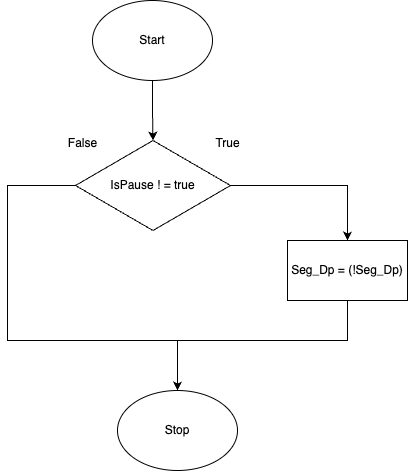

The diagram above was exported from draw.io. Its source (the exported page's mxGraphModel, read from the mxfile embedded in the PNG):
<mxGraphModel dx="788" dy="482" grid="1" gridSize="10" guides="1" tooltips="1" connect="1" arrows="1" fold="1" page="1" pageScale="1" pageWidth="850" pageHeight="1100" math="0" shadow="0">
  <root>
    <mxCell id="0" />
    <mxCell id="1" parent="0" />
    <mxCell id="xVJjWEIst1zZEbFlxGFD-4" value="" style="edgeStyle=orthogonalEdgeStyle;rounded=0;orthogonalLoop=1;jettySize=auto;html=1;" parent="1" source="xVJjWEIst1zZEbFlxGFD-1" target="xVJjWEIst1zZEbFlxGFD-3" edge="1">
      <mxGeometry relative="1" as="geometry" />
    </mxCell>
    <mxCell id="xVJjWEIst1zZEbFlxGFD-9" style="edgeStyle=orthogonalEdgeStyle;rounded=0;orthogonalLoop=1;jettySize=auto;html=1;entryX=0.5;entryY=0;entryDx=0;entryDy=0;" parent="1" source="xVJjWEIst1zZEbFlxGFD-1" target="xVJjWEIst1zZEbFlxGFD-8" edge="1">
      <mxGeometry relative="1" as="geometry">
        <Array as="points">
          <mxPoint x="280" y="205" />
          <mxPoint x="280" y="360" />
          <mxPoint x="450" y="360" />
        </Array>
      </mxGeometry>
    </mxCell>
    <mxCell id="xVJjWEIst1zZEbFlxGFD-1" value="IsPause ! = true" style="rhombus;whiteSpace=wrap;html=1;" parent="1" vertex="1">
      <mxGeometry x="348" y="160" width="155" height="90" as="geometry" />
    </mxCell>
    <mxCell id="xVJjWEIst1zZEbFlxGFD-5" style="edgeStyle=orthogonalEdgeStyle;rounded=0;orthogonalLoop=1;jettySize=auto;html=1;entryX=0.5;entryY=0;entryDx=0;entryDy=0;" parent="1" source="xVJjWEIst1zZEbFlxGFD-2" target="xVJjWEIst1zZEbFlxGFD-1" edge="1">
      <mxGeometry relative="1" as="geometry" />
    </mxCell>
    <mxCell id="xVJjWEIst1zZEbFlxGFD-2" value="Start" style="ellipse;whiteSpace=wrap;html=1;" parent="1" vertex="1">
      <mxGeometry x="365" y="20" width="120" height="80" as="geometry" />
    </mxCell>
    <mxCell id="xVJjWEIst1zZEbFlxGFD-10" style="edgeStyle=orthogonalEdgeStyle;rounded=0;orthogonalLoop=1;jettySize=auto;html=1;entryX=0.5;entryY=0;entryDx=0;entryDy=0;" parent="1" source="xVJjWEIst1zZEbFlxGFD-3" target="xVJjWEIst1zZEbFlxGFD-8" edge="1">
      <mxGeometry relative="1" as="geometry">
        <Array as="points">
          <mxPoint x="620" y="360" />
          <mxPoint x="450" y="360" />
        </Array>
      </mxGeometry>
    </mxCell>
    <mxCell id="xVJjWEIst1zZEbFlxGFD-3" value="Seg_Dp = (!Seg_Dp)" style="whiteSpace=wrap;html=1;" parent="1" vertex="1">
      <mxGeometry x="560" y="260" width="120" height="60" as="geometry" />
    </mxCell>
    <mxCell id="xVJjWEIst1zZEbFlxGFD-6" value="True" style="text;html=1;align=center;verticalAlign=middle;resizable=0;points=[];autosize=1;strokeColor=none;fillColor=none;" parent="1" vertex="1">
      <mxGeometry x="475" y="148" width="50" height="30" as="geometry" />
    </mxCell>
    <mxCell id="xVJjWEIst1zZEbFlxGFD-7" value="False" style="text;html=1;align=center;verticalAlign=middle;resizable=0;points=[];autosize=1;strokeColor=none;fillColor=none;" parent="1" vertex="1">
      <mxGeometry x="330" y="148" width="50" height="30" as="geometry" />
    </mxCell>
    <mxCell id="xVJjWEIst1zZEbFlxGFD-8" value="Stop" style="ellipse;whiteSpace=wrap;html=1;" parent="1" vertex="1">
      <mxGeometry x="390" y="410" width="120" height="80" as="geometry" />
    </mxCell>
  </root>
</mxGraphModel>